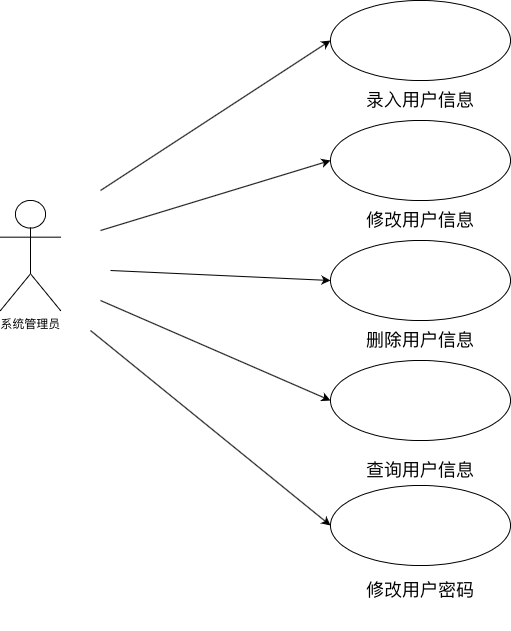

The diagram above was exported from draw.io. Its source (the exported page's mxGraphModel, read from the mxfile embedded in the PNG):
<mxGraphModel dx="1160" dy="875" grid="1" gridSize="10" guides="1" tooltips="1" connect="1" arrows="1" fold="1" page="1" pageScale="1" pageWidth="827" pageHeight="1169" math="0" shadow="0">
  <root>
    <mxCell id="0" />
    <mxCell id="1" parent="0" />
    <mxCell id="T55lWeRTDHvG6z-lQ4O5-1" value="系统管理员" style="shape=umlActor;verticalLabelPosition=bottom;verticalAlign=top;html=1;outlineConnect=0;" vertex="1" parent="1">
      <mxGeometry x="60" y="220" width="60" height="110" as="geometry" />
    </mxCell>
    <mxCell id="T55lWeRTDHvG6z-lQ4O5-2" value="" style="ellipse;whiteSpace=wrap;html=1;" vertex="1" parent="1">
      <mxGeometry x="390" y="20" width="180" height="80" as="geometry" />
    </mxCell>
    <mxCell id="T55lWeRTDHvG6z-lQ4O5-3" value="&lt;font style=&quot;font-size: 18px&quot;&gt;录入用户信息&lt;/font&gt;" style="text;html=1;strokeColor=none;fillColor=none;align=center;verticalAlign=middle;whiteSpace=wrap;rounded=0;" vertex="1" parent="1">
      <mxGeometry x="390" y="80" width="180" height="80" as="geometry" />
    </mxCell>
    <mxCell id="T55lWeRTDHvG6z-lQ4O5-4" value="" style="ellipse;whiteSpace=wrap;html=1;" vertex="1" parent="1">
      <mxGeometry x="390" y="140" width="180" height="80" as="geometry" />
    </mxCell>
    <mxCell id="T55lWeRTDHvG6z-lQ4O5-5" value="&lt;font size=&quot;4&quot;&gt;修改用户信息&lt;/font&gt;" style="text;html=1;strokeColor=none;fillColor=none;align=center;verticalAlign=middle;whiteSpace=wrap;rounded=0;" vertex="1" parent="1">
      <mxGeometry x="390" y="200" width="180" height="80" as="geometry" />
    </mxCell>
    <mxCell id="T55lWeRTDHvG6z-lQ4O5-6" value="" style="ellipse;whiteSpace=wrap;html=1;" vertex="1" parent="1">
      <mxGeometry x="390" y="260" width="180" height="80" as="geometry" />
    </mxCell>
    <mxCell id="T55lWeRTDHvG6z-lQ4O5-7" value="&lt;font size=&quot;4&quot;&gt;删除用户信息&lt;/font&gt;" style="text;html=1;strokeColor=none;fillColor=none;align=center;verticalAlign=middle;whiteSpace=wrap;rounded=0;" vertex="1" parent="1">
      <mxGeometry x="390" y="320" width="180" height="80" as="geometry" />
    </mxCell>
    <mxCell id="T55lWeRTDHvG6z-lQ4O5-8" value="" style="ellipse;whiteSpace=wrap;html=1;" vertex="1" parent="1">
      <mxGeometry x="390" y="380" width="180" height="80" as="geometry" />
    </mxCell>
    <mxCell id="T55lWeRTDHvG6z-lQ4O5-9" value="&lt;font size=&quot;4&quot;&gt;查询用户信息&lt;/font&gt;" style="text;html=1;strokeColor=none;fillColor=none;align=center;verticalAlign=middle;whiteSpace=wrap;rounded=0;" vertex="1" parent="1">
      <mxGeometry x="390" y="450" width="180" height="80" as="geometry" />
    </mxCell>
    <mxCell id="T55lWeRTDHvG6z-lQ4O5-10" value="" style="ellipse;whiteSpace=wrap;html=1;" vertex="1" parent="1">
      <mxGeometry x="390" y="505" width="180" height="80" as="geometry" />
    </mxCell>
    <mxCell id="T55lWeRTDHvG6z-lQ4O5-11" value="&lt;font size=&quot;4&quot;&gt;修改用户密码&lt;/font&gt;" style="text;html=1;strokeColor=none;fillColor=none;align=center;verticalAlign=middle;whiteSpace=wrap;rounded=0;" vertex="1" parent="1">
      <mxGeometry x="390" y="570" width="180" height="80" as="geometry" />
    </mxCell>
    <mxCell id="T55lWeRTDHvG6z-lQ4O5-13" value="" style="endArrow=classic;html=1;entryX=0;entryY=0.5;entryDx=0;entryDy=0;" edge="1" parent="1" target="T55lWeRTDHvG6z-lQ4O5-2">
      <mxGeometry width="50" height="50" relative="1" as="geometry">
        <mxPoint x="160" y="210" as="sourcePoint" />
        <mxPoint x="200" y="220" as="targetPoint" />
      </mxGeometry>
    </mxCell>
    <mxCell id="T55lWeRTDHvG6z-lQ4O5-16" value="" style="endArrow=classic;html=1;entryX=0;entryY=0.5;entryDx=0;entryDy=0;" edge="1" parent="1" target="T55lWeRTDHvG6z-lQ4O5-4">
      <mxGeometry width="50" height="50" relative="1" as="geometry">
        <mxPoint x="160" y="250" as="sourcePoint" />
        <mxPoint x="230" y="230" as="targetPoint" />
      </mxGeometry>
    </mxCell>
    <mxCell id="T55lWeRTDHvG6z-lQ4O5-17" value="" style="endArrow=classic;html=1;entryX=0;entryY=0.5;entryDx=0;entryDy=0;" edge="1" parent="1" target="T55lWeRTDHvG6z-lQ4O5-6">
      <mxGeometry width="50" height="50" relative="1" as="geometry">
        <mxPoint x="170" y="290" as="sourcePoint" />
        <mxPoint x="240" y="280" as="targetPoint" />
      </mxGeometry>
    </mxCell>
    <mxCell id="T55lWeRTDHvG6z-lQ4O5-18" value="" style="endArrow=classic;html=1;entryX=0;entryY=0.5;entryDx=0;entryDy=0;" edge="1" parent="1" target="T55lWeRTDHvG6z-lQ4O5-8">
      <mxGeometry width="50" height="50" relative="1" as="geometry">
        <mxPoint x="160" y="320" as="sourcePoint" />
        <mxPoint x="240" y="330" as="targetPoint" />
      </mxGeometry>
    </mxCell>
    <mxCell id="T55lWeRTDHvG6z-lQ4O5-19" value="" style="endArrow=classic;html=1;entryX=0;entryY=0.5;entryDx=0;entryDy=0;" edge="1" parent="1" target="T55lWeRTDHvG6z-lQ4O5-10">
      <mxGeometry width="50" height="50" relative="1" as="geometry">
        <mxPoint x="150" y="350" as="sourcePoint" />
        <mxPoint x="240" y="410" as="targetPoint" />
      </mxGeometry>
    </mxCell>
  </root>
</mxGraphModel>